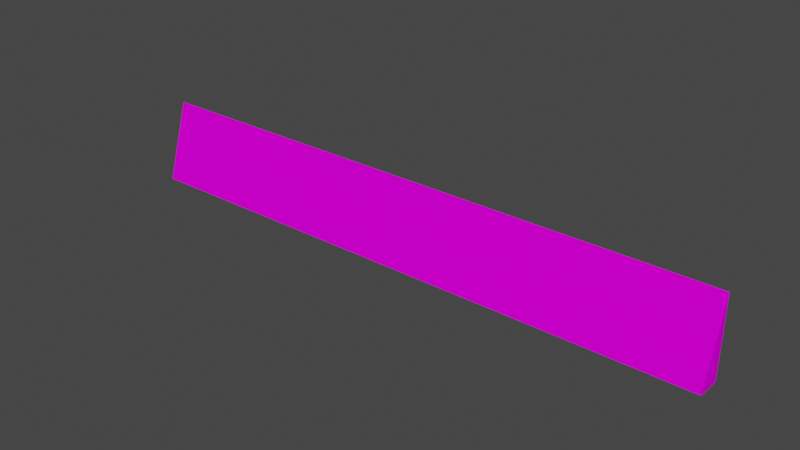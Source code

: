 # Source: barrier_prosta.blend  (saved by Blender 3.3.6; exported with 4.5.12 LTS)
import bpy
from mathutils import Matrix  # noqa: F401  (used for matrix-valued properties, if any)

bpy.ops.wm.read_factory_settings(use_empty=True)
scene = bpy.context.scene
scene.name = 'Scene'

# ---- collections
col_collection = bpy.data.collections.new('Collection'); scene.collection.children.link(col_collection)

# ---- images (referenced by path relative to the original .blend; pixels are not part of the script)
import os
ASSET_DIR = os.environ.get("B2B_ASSET_DIR", "")  # directory of the original .blend (textures are referenced by path, not embedded)
HERE = os.path.dirname(os.path.abspath(__file__))  # packed textures are extracted next to this script under _unpacked/

def load_image(name, relpath, width, height, colorspace="sRGB"):
    """Load a texture the original file referenced (path relative to the .blend, or extracted next to this script)."""
    p = next((c for c in (os.path.join(HERE, relpath), os.path.join(ASSET_DIR, relpath)) if relpath and os.path.exists(c)), "")
    if p:
        img = bpy.data.images.load(p, check_existing=True)
        img.name = name
    else:  # same state as the original file: an image datablock whose file is absent (Cycles renders it pink)
        img = bpy.data.images.new(name, width, height)
        img.source = "FILE"
        img.filepath = "//" + (relpath or name)
    img.colorspace_settings.name = colorspace
    return img
img_trackset00_trk_64chevrons_png = load_image('trackset00_trk_64chevrons.png', 'trackset00_trk_64chevrons.png', 1024, 1024, 'sRGB')
img_trackset00_trk_curb_png = load_image('trackset00_trk_curb.png', 'trackset00_trk_curb.png', 1024, 1024, 'sRGB')
img_trackset00_trk_64chevback_png = load_image('trackset00_trk_64chevback.png', 'trackset00_trk_64chevback.png', 1024, 1024, 'sRGB')

# ---- materials (node trees are filled in below, after node groups)
mat_trackset00_trk_64chevrons = bpy.data.materials.new('trackset00_trk_64chevrons')
mat_trackset00_trk_64chevrons.alpha_threshold = 0.0
mat_trackset00_trk_64chevrons.use_transparent_shadow = False
mat_trackset00_trk_64chevrons.diffuse_color = (1.0, 1.0, 1.0, 1.0)
mat_trackset00_trk_64chevrons.roughness = 0.5
mat_trackset00_trk_curb = bpy.data.materials.new('trackset00_trk_curb')
mat_trackset00_trk_curb.alpha_threshold = 0.0
mat_trackset00_trk_curb.use_transparent_shadow = False
mat_trackset00_trk_curb.diffuse_color = (1.0, 1.0, 1.0, 1.0)
mat_trackset00_trk_curb.roughness = 0.5
mat_trackset00_trk_64chevback = bpy.data.materials.new('trackset00_trk_64chevback')
mat_trackset00_trk_64chevback.alpha_threshold = 0.0
mat_trackset00_trk_64chevback.use_transparent_shadow = False
mat_trackset00_trk_64chevback.diffuse_color = (1.0, 1.0, 1.0, 1.0)
mat_trackset00_trk_64chevback.roughness = 0.5

# ---- material node trees
mat_trackset00_trk_64chevrons.use_nodes = True; mat_trackset00_trk_64chevrons.node_tree.nodes.clear()
_N = mat_trackset00_trk_64chevrons.node_tree.nodes; _L = mat_trackset00_trk_64chevrons.node_tree.links
n0 = _N.new('ShaderNodeBsdfDiffuse'); n0.name = 'Diffuse BSDF'; n0.location = (0, 0)
n1 = _N.new('ShaderNodeTexImage'); n1.name = 'Image Texture'; n1.location = (0, 0)
n1.image = img_trackset00_trk_64chevrons_png
n2 = _N.new('ShaderNodeOutputMaterial'); n2.name = 'Material Output'; n2.location = (0, 0)
_L.new(n0.outputs[0], n2.inputs[0])
_L.new(n1.outputs[0], n0.inputs[0])
n2.is_active_output = True
mat_trackset00_trk_curb.use_nodes = True; mat_trackset00_trk_curb.node_tree.nodes.clear()
_N = mat_trackset00_trk_curb.node_tree.nodes; _L = mat_trackset00_trk_curb.node_tree.links
n0 = _N.new('ShaderNodeBsdfDiffuse'); n0.name = 'Diffuse BSDF'; n0.location = (0, 0)
n1 = _N.new('ShaderNodeTexImage'); n1.name = 'Image Texture'; n1.location = (0, 0)
n1.image = img_trackset00_trk_curb_png
n2 = _N.new('ShaderNodeOutputMaterial'); n2.name = 'Material Output'; n2.location = (0, 0)
_L.new(n0.outputs[0], n2.inputs[0])
_L.new(n1.outputs[0], n0.inputs[0])
n2.is_active_output = True
mat_trackset00_trk_64chevback.use_nodes = True; mat_trackset00_trk_64chevback.node_tree.nodes.clear()
_N = mat_trackset00_trk_64chevback.node_tree.nodes; _L = mat_trackset00_trk_64chevback.node_tree.links
n0 = _N.new('ShaderNodeBsdfDiffuse'); n0.name = 'Diffuse BSDF'; n0.location = (0, 0)
n1 = _N.new('ShaderNodeTexImage'); n1.name = 'Image Texture'; n1.location = (0, 0)
n1.image = img_trackset00_trk_64chevback_png
n2 = _N.new('ShaderNodeOutputMaterial'); n2.name = 'Material Output'; n2.location = (0, 0)
_L.new(n0.outputs[0], n2.inputs[0])
_L.new(n1.outputs[0], n0.inputs[0])
n2.is_active_output = True

# ---- world
world_world = bpy.data.worlds.new('World'); scene.world = world_world
world_world.use_nodes = True; world_world.node_tree.nodes.clear()
_N = world_world.node_tree.nodes; _L = world_world.node_tree.links
n0 = _N.new('ShaderNodeOutputWorld'); n0.name = 'World Output'; n0.location = (300, 300)
n1 = _N.new('ShaderNodeBackground'); n1.name = 'Background'; n1.location = (10, 300)
n1.inputs[0].default_value = (0.05088, 0.05088, 0.05088, 1.0)
_L.new(n1.outputs[0], n0.inputs[0])
n0.is_active_output = True
world_world.color = (0.05088, 0.05088, 0.05088)
world_world.use_sun_shadow = False
world_world.sun_shadow_jitter_overblur = 0.0

# ---- meshes
me_track4_pmd0_mesh_001 = bpy.data.meshes.new('TRACK4.PMD0.mesh.001')
me_track4_pmd0_mesh_001.from_pydata([(-24.72, -1.41, -1.574e-05), (-24.72, 0.5896, 1.75), (-24.72, 0.5896, 6.5), (-24.72, 0.5896, -1.574e-05), (25.28, -1.41, -1.574e-05), (25.28, 0.5896, 6.5), (25.28, 0.5896, 1.75), (25.27, 0.5887, -0.03127)], [], [(0, 2, 1), (1, 3, 0), (4, 5, 2, 0), (5, 6, 1, 2), (5, 4, 6), (4, 7, 6), (6, 7, 3, 1), (4, 0, 3, 7)])
me_track4_pmd0_mesh_001.polygons.foreach_set('material_index', [0, 1, 2, 0, 0, 0, 0, 2])
_uv = me_track4_pmd0_mesh_001.uv_layers.new(name='UVMap')
_uv.uv.foreach_set('vector', [0.2041, 1.009, 0.9836, 1.002, 0.2082, 1.015, 0.5031, 0.5224, 0.9969, 0.5262, 0.5031, 0.5262, 0.3502, 2.988, 0.9901, 2.988, 0.9901, 0.0, 0.3502, 0.0, 0.9901, 3.008, 0.2047, 3.008, 0.2047, 0.0, 0.9901, 0.0, 0.9901, 2.988, 0.3502, 2.988, 0.2047, 3.008, 0.3502, 2.988, 0.0, 0.0, 0.2047, 3.008, 0.2047, 3.008, 0.0, 0.0, 0.9969, 0.5262, 0.5031, 0.5224, 0.3502, 2.988, 0.5031, 0.5262, 0.9969, 0.5262, 0.0, 0.0])
me_track4_pmd0_mesh_001.materials.append(mat_trackset00_trk_64chevrons)
me_track4_pmd0_mesh_001.materials.append(mat_trackset00_trk_curb)
me_track4_pmd0_mesh_001.materials.append(mat_trackset00_trk_64chevback)
me_track4_pmd0_mesh_001.use_remesh_preserve_volume = False
me_track4_pmd0_mesh_001.use_remesh_preserve_attributes = False
me_track4_pmd0_mesh_001.use_mirror_vertex_groups = False
me_track4_pmd0_mesh_001.update()

# ---- objects
ob_main = bpy.data.objects.new('main', me_track4_pmd0_mesh_001)

# ---- transforms, parenting, visibility, modifiers, constraints
ob_main.location = (0.0, 0.0, 0.0)
ob_main.lineart.crease_threshold = 0.0

# ---- collection membership
col_collection.objects.link(ob_main)

# ---- scene / render settings (as saved in the file)
scene.frame_start = 1; scene.frame_end = 250; scene.frame_set(1)
scene.render.engine = 'BLENDER_EEVEE_NEXT'
scene.cycles.sampling_pattern = 'TABULATED_SOBOL'
scene.cycles.use_light_tree = False
scene.view_settings.view_transform = 'Filmic'
bpy.context.view_layer.update()

# ---- added for rendering (the .blend has no active camera and no usable light): camera, sun
cam_auto = bpy.data.cameras.new('AutoCamera')
cam_auto.lens = 50.0
cam_auto.sensor_width = 36.0
cam_auto.clip_end = 1000.0
ob_auto_camera = bpy.data.objects.new('AutoCamera', cam_auto)
scene.collection.objects.link(ob_auto_camera)
ob_auto_camera.location = (46.9692, -56.4395, 40.5871)
ob_auto_camera.rotation_euler = (1.09748, -7.21219e-08, 0.694738)
scene.camera = ob_auto_camera
light_auto_sun = bpy.data.lights.new('AutoSun', 'SUN')
light_auto_sun.energy = 3.0
light_auto_sun.angle = 0.0523599
ob_auto_sun = bpy.data.objects.new('AutoSun', light_auto_sun)
scene.collection.objects.link(ob_auto_sun)
ob_auto_sun.rotation_euler = (0.872665, 0.174533, 0.523599)
bpy.context.view_layer.update()
